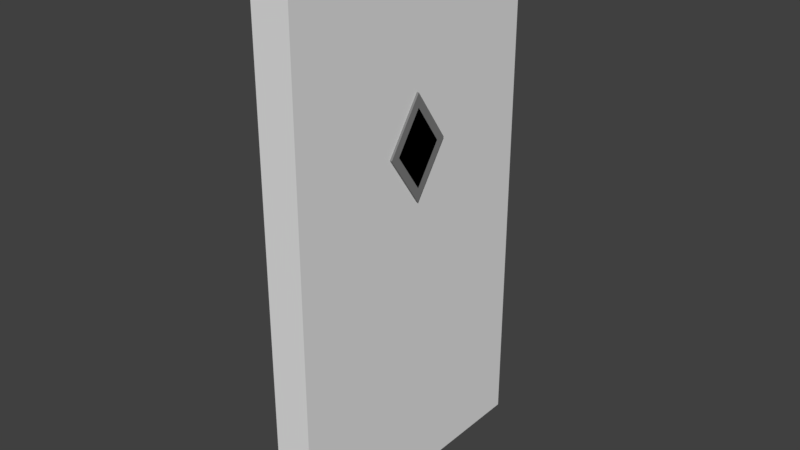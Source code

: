 # Source: PDA.blend  (saved by Blender 2.79.0; exported with 4.5.12 LTS)
import bpy
from mathutils import Matrix  # noqa: F401  (used for matrix-valued properties, if any)

bpy.ops.wm.read_factory_settings(use_empty=True)
scene = bpy.context.scene
scene.name = 'Scene'

# ---- collections
col_collection_1 = bpy.data.collections.new('Collection 1'); scene.collection.children.link(col_collection_1)

# ---- materials (node trees are filled in below, after node groups)
mat_black = bpy.data.materials.new('black')
mat_black.alpha_threshold = 0.0
mat_black.use_transparent_shadow = False
mat_black.diffuse_color = (0.0, 0.0, 0.0, 1.0)
mat_black.roughness = 0.5
mat_gray25 = bpy.data.materials.new('gray25')
mat_gray25.alpha_threshold = 0.0
mat_gray25.use_transparent_shadow = False
mat_gray25.diffuse_color = (0.05088, 0.05088, 0.05088, 1.0)
mat_gray25.roughness = 0.5
mat_gray50 = bpy.data.materials.new('gray50')
mat_gray50.alpha_threshold = 0.0
mat_gray50.use_transparent_shadow = False
mat_gray50.diffuse_color = (0.214, 0.214, 0.214, 1.0)
mat_gray50.roughness = 0.5

# ---- material node trees

# ---- world
world_world = bpy.data.worlds.new('World'); scene.world = world_world
world_world.color = (0.05088, 0.05088, 0.05088)
world_world.use_sun_shadow = False
world_world.sun_shadow_jitter_overblur = 0.0
world_world.cycles.sampling_method = 'MANUAL'

# ---- meshes
me_phoneflat_m = bpy.data.meshes.new('PhoneFlat_m')
me_phoneflat_m.from_pydata([(0.006057, -0.3649, 0.6787), (-0.03132, -0.3649, -0.67), (0.006057, 0.3656, -0.67), (-0.03132, 0.3656, -0.67), (0.006057, 0.3656, 0.6787), (-0.03132, -0.3239, -0.5334), (-0.03132, -0.3239, 0.5236), (-0.03132, 0.3247, 0.5236), (-0.03132, 0.3247, -0.5334), (-0.02832, -0.05142, -0.6011), (-0.03724, -0.01728, -0.6424), (-0.02832, -0.043, -0.6297), (-0.02832, 0.009148, -0.6535), (-0.02832, -0.02042, -0.6493), (-0.02832, 0.03632, -0.6411), (-0.02832, 0.05247, -0.5861), (-0.02832, 0.05247, -0.616), (-0.02832, 0.03632, -0.561), (-0.02832, 0.009148, -0.5486), (-0.03724, -0.03664, -0.5765), (-0.03724, -0.04385, -0.6011), (-0.03724, -0.03664, -0.6256), (-0.03724, -0.01728, -0.5597), (-0.03724, 0.008071, -0.5561), (-0.03724, 0.008071, -0.6461), (-0.03724, 0.03137, -0.5667), (-0.03724, 0.04521, -0.5883), (-0.03724, 0.03137, -0.6354), (-0.03724, 0.04521, -0.6139), (-0.02832, -0.043, -0.5724), (-0.02832, -0.02042, -0.5528), (-0.03132, 0.3264, -0.5363), (-0.03132, 0.3264, 0.526), (-0.03132, -0.3281, 0.526), (-0.03132, -0.3281, -0.5363), (0.03561, 0.3656, 0.4708), (0.03562, -0.3649, -0.5849), (0.03562, 0.3656, -0.5849), (0.03561, -0.3649, 0.4708), (0.006057, -0.3649, -0.67), (-0.03132, 0.3364, 0.536), (-0.03132, -0.3649, 0.6787), (-0.03132, -0.3356, 0.536), (-0.03132, 0.3656, 0.6787), (-0.03132, 0.3364, -0.5458), (-0.03132, -0.3356, -0.5458), (0.03562, 0.3656, -0.05706), (0.03562, 0.0003686, -0.5849), (0.03561, -0.3649, -0.05706), (0.03561, 0.0003686, 0.4708), (0.03561, 0.0003686, -0.05706), (0.03562, 0.3656, 0.2069), (0.03562, -0.1823, -0.5849), (0.03561, -0.3649, 0.2069), (0.03561, 0.183, 0.4708), (0.03562, 0.3656, -0.321), (0.03562, 0.183, -0.5849), (0.03561, -0.3649, -0.321), (0.03561, -0.1823, 0.4708), (0.03561, -0.1823, -0.05706), (0.03562, 0.183, -0.05706), (0.03562, 0.0003686, -0.321), (0.03561, 0.183, 0.2069), (0.03562, 0.183, -0.321), (0.03562, -0.1823, -0.321), (0.03561, -0.1823, 0.2069), (0.03561, 0.09168, 0.2069), (0.03561, -0.09094, 0.2069), (0.03561, 0.0003686, 0.3388), (0.03561, 0.0003686, 0.07491), (0.05561, 0.0003686, 0.3037), (0.05561, 0.0003686, 0.2069), (0.05561, 0.06736, 0.2069), (0.05561, -0.06662, 0.2069), (0.05561, 0.0003686, 0.1101), (0.05561, 0.0003686, 0.3388), (0.05561, 0.09168, 0.2069), (0.05561, 0.0003686, 0.07491), (0.05561, -0.09094, 0.2069)], [], [(41, 0, 4, 43), (0, 41, 1, 39), (39, 1, 3, 2), (43, 4, 2, 3), (6, 42, 40, 7), (5, 45, 42, 6), (7, 40, 44, 8), (8, 44, 45, 5), (11, 9, 20, 21), (13, 11, 21, 10), (12, 13, 10, 24), (14, 12, 24, 27), (16, 14, 27, 28), (15, 16, 28, 26), (17, 15, 26, 25), (18, 17, 25, 23), (30, 18, 23, 22), (19, 21, 20), (22, 21, 19), (10, 21, 22), (10, 22, 23), (10, 23, 24), (24, 23, 25), (24, 25, 27), (27, 25, 26), (27, 26, 28), (9, 29, 19, 20), (29, 30, 22, 19), (31, 34, 33, 32), (37, 2, 4, 35, 51, 46, 55), (65, 58, 38, 53), (36, 39, 2, 37, 56, 47, 52), (35, 4, 0, 38, 58, 49, 54), (38, 0, 39, 36, 57, 48, 53), (42, 41, 43, 40), (45, 1, 41, 42), (40, 43, 3, 44), (44, 3, 1, 45), (64, 59, 48, 57), (63, 60, 50, 61), (62, 54, 49, 68, 66), (60, 62, 66, 69, 50), (46, 51, 62, 60), (51, 35, 54, 62), (56, 63, 61, 47), (37, 55, 63, 56), (55, 46, 60, 63), (52, 64, 57, 36), (47, 61, 64, 52), (61, 50, 59, 64), (59, 65, 53, 48), (50, 69, 67, 65, 59), (66, 68, 75, 76), (69, 66, 76, 77), (67, 69, 77, 78), (68, 67, 78, 75), (67, 68, 49, 58, 65), (71, 70, 73), (72, 70, 71), (73, 74, 71), (74, 72, 71), (70, 72, 76, 75), (74, 73, 78, 77), (72, 74, 77, 76), (73, 70, 75, 78)])
me_phoneflat_m.polygons.foreach_set('material_index', [1, 1, 1, 1, 1, 1, 1, 1, 1, 1, 1, 1, 1, 1, 1, 1, 1, 1, 1, 1, 1, 1, 1, 1, 1, 1, 1, 1, 0, 2, 2, 2, 2, 2, 2, 2, 2, 2, 2, 2, 2, 2, 2, 2, 2, 2, 2, 2, 2, 2, 2, 2, 2, 2, 2, 2, 2, 0, 0, 0, 0, 2, 2, 2, 2])
_uv = me_phoneflat_m.uv_layers.new(name='UVMap')
_uv.uv.foreach_set('vector', [0.2, 0.8, 0.8, 0.8, 0.8, 0.2, 0.2, 0.2, 0.2, 0.8, 0.8, 0.8, 0.8, 0.2, 0.2, 0.2, 0.2, 0.8, 0.8, 0.8, 0.8, 0.2, 0.2, 0.2, 0.2, 0.8, 0.8, 0.8, 0.8, 0.2, 0.2, 0.2, 0.2, 0.8, 0.8, 0.8, 0.8, 0.2, 0.2, 0.2, 0.2, 0.8, 0.8, 0.8, 0.8, 0.2, 0.2, 0.2, 0.2, 0.8, 0.8, 0.8, 0.8, 0.2, 0.2, 0.2, 0.2, 0.8, 0.8, 0.8, 0.8, 0.2, 0.2, 0.2, 0.2, 0.8, 0.8, 0.8, 0.8, 0.2, 0.2, 0.2, 0.2, 0.8, 0.8, 0.8, 0.8, 0.2, 0.2, 0.2, 0.2, 0.8, 0.8, 0.8, 0.8, 0.2, 0.2, 0.2, 0.2, 0.8, 0.8, 0.8, 0.8, 0.2, 0.2, 0.2, 0.2, 0.8, 0.8, 0.8, 0.8, 0.2, 0.2, 0.2, 0.2, 0.8, 0.8, 0.8, 0.8, 0.2, 0.2, 0.2, 0.2, 0.8, 0.8, 0.8, 0.8, 0.2, 0.2, 0.2, 0.2, 0.8, 0.8, 0.8, 0.8, 0.2, 0.2, 0.2, 0.2, 0.8, 0.8, 0.8, 0.8, 0.2, 0.2, 0.2, 0.2, 0.8, 0.8, 0.2, 0.8, 0.2, 0.2, 0.8, 0.8, 0.2, 0.8, 0.2, 0.2, 0.8, 0.8, 0.2, 0.8, 0.2, 0.2, 0.8, 0.8, 0.2, 0.8, 0.2, 0.2, 0.8, 0.8, 0.2, 0.8, 0.2, 0.2, 0.8, 0.8, 0.2, 0.8, 0.2, 0.2, 0.8, 0.8, 0.2, 0.8, 0.2, 0.2, 0.8, 0.8, 0.2, 0.8, 0.2, 0.2, 0.8, 0.8, 0.2, 0.8, 0.2, 0.2, 0.8, 0.8, 0.8, 0.8, 0.2, 0.2, 0.2, 0.2, 0.8, 0.8, 0.8, 0.8, 0.2, 0.2, 0.2, 0.0, 0.0, 1.0, 0.0, 1.0, 1.0, 0.0, 1.0, 0.2, 0.8, 0.8, 0.8, 0.8, 0.2, 0.2, 0.2, 0.2, 0.35, 0.2, 0.5, 0.2, 0.65, 0.65, 0.35, 0.8, 0.35, 0.8, 0.2, 0.65, 0.2, 0.2, 0.8, 0.8, 0.8, 0.8, 0.2, 0.2, 0.2, 0.2, 0.35, 0.2, 0.5, 0.2, 0.65, 0.2, 0.8, 0.8, 0.8, 0.8, 0.2, 0.2, 0.2, 0.2, 0.35, 0.2, 0.5, 0.2, 0.65, 0.2, 0.8, 0.8, 0.8, 0.8, 0.2, 0.2, 0.2, 0.2, 0.35, 0.2, 0.5, 0.2, 0.65, 0.2, 0.8, 0.8, 0.8, 0.8, 0.2, 0.2, 0.2, 0.2, 0.8, 0.8, 0.8, 0.8, 0.2, 0.2, 0.2, 0.2, 0.8, 0.8, 0.8, 0.8, 0.2, 0.2, 0.2, 0.2, 0.8, 0.8, 0.8, 0.8, 0.2, 0.2, 0.2, 0.35, 0.35, 0.5, 0.35, 0.5, 0.2, 0.35, 0.2, 0.35, 0.65, 0.5, 0.65, 0.5, 0.5, 0.35, 0.5, 0.65, 0.65, 0.8, 0.65, 0.8, 0.5, 0.725, 0.5, 0.65, 0.575, 0.5, 0.65, 0.65, 0.65, 0.65, 0.575, 0.575, 0.5, 0.5, 0.5, 0.5, 0.8, 0.65, 0.8, 0.65, 0.65, 0.5, 0.65, 0.65, 0.8, 0.8, 0.8, 0.8, 0.65, 0.65, 0.65, 0.2, 0.65, 0.35, 0.65, 0.35, 0.5, 0.2, 0.5, 0.2, 0.8, 0.35, 0.8, 0.35, 0.65, 0.2, 0.65, 0.35, 0.8, 0.5, 0.8, 0.5, 0.65, 0.35, 0.65, 0.2, 0.35, 0.35, 0.35, 0.35, 0.2, 0.2, 0.2, 0.2, 0.5, 0.35, 0.5, 0.35, 0.35, 0.2, 0.35, 0.35, 0.5, 0.5, 0.5, 0.5, 0.35, 0.35, 0.35, 0.5, 0.35, 0.65, 0.35, 0.65, 0.2, 0.5, 0.2, 0.5, 0.5, 0.575, 0.5, 0.65, 0.425, 0.65, 0.35, 0.5, 0.35, 0.65, 0.575, 0.725, 0.5, 0.725, 0.5, 0.65, 0.575, 0.575, 0.5, 0.65, 0.575, 0.65, 0.575, 0.575, 0.5, 0.65, 0.425, 0.575, 0.5, 0.575, 0.5, 0.65, 0.425, 0.725, 0.5, 0.65, 0.425, 0.65, 0.425, 0.725, 0.5, 0.65, 0.425, 0.725, 0.5, 0.8, 0.5, 0.8, 0.35, 0.65, 0.35, 0.65, 0.5, 0.705, 0.5, 0.65, 0.445, 0.65, 0.555, 0.705, 0.5, 0.65, 0.5, 0.65, 0.445, 0.595, 0.5, 0.65, 0.5, 0.595, 0.5, 0.65, 0.555, 0.65, 0.5, 0.705, 0.5, 0.65, 0.555, 0.65, 0.575, 0.725, 0.5, 0.595, 0.5, 0.65, 0.445, 0.65, 0.425, 0.575, 0.5, 0.65, 0.555, 0.595, 0.5, 0.575, 0.5, 0.65, 0.575, 0.65, 0.445, 0.705, 0.5, 0.725, 0.5, 0.65, 0.425])
me_phoneflat_m.materials.append(mat_black)
me_phoneflat_m.materials.append(mat_gray25)
me_phoneflat_m.materials.append(mat_gray50)
me_phoneflat_m.use_remesh_preserve_volume = False
me_phoneflat_m.use_remesh_preserve_attributes = False
me_phoneflat_m.use_mirror_vertex_groups = False
me_phoneflat_m.update()
me_cube_002 = bpy.data.meshes.new('Cube.002')
me_cube_002.from_pydata([(-0.05, -0.375, -0.7), (-0.05, -0.375, 0.7), (-0.05, 0.375, -0.7), (-0.05, 0.375, 0.7), (0.05, -0.375, -0.7), (0.05, -0.375, 0.7), (0.05, 0.375, -0.7), (0.05, 0.375, 0.7)], [], [(0, 1, 3, 2), (2, 3, 7, 6), (6, 7, 5, 4), (4, 5, 1, 0), (2, 6, 4, 0), (7, 3, 1, 5)])
me_cube_002.use_remesh_preserve_volume = False
me_cube_002.use_remesh_preserve_attributes = False
me_cube_002.use_mirror_vertex_groups = False
me_cube_002.update()

# ---- objects
ob_phoneflat = bpy.data.objects.new('PhoneFlat', me_phoneflat_m)
ob_bounds = bpy.data.objects.new('bounds', me_cube_002)
ob_ejectpoint = bpy.data.objects.new('ejectPoint', None)
ob_mountpoint = bpy.data.objects.new('mountPoint', None)
ob_muzzlepoint = bpy.data.objects.new('muzzlePoint', None)
ob_root = bpy.data.objects.new('root', None)

# ---- transforms, parenting, visibility, modifiers, constraints
ob_phoneflat.location = (0.0, 0.0, 0.0)
ob_phoneflat.show_transparent = True
ob_phoneflat.lineart.crease_threshold = 0.0
ob_bounds.location = (0.0, 0.0, 0.0)
ob_bounds.display_type = 'BOUNDS'
ob_bounds.lineart.crease_threshold = 0.0
ob_ejectpoint.location = (0.0, 0.0, 0.0)
ob_ejectpoint.rotation_mode = 'QUATERNION'
ob_ejectpoint.rotation_quaternion = (1.0, 0.0, 0.0, 0.0)
ob_ejectpoint.empty_display_type = 'SINGLE_ARROW'
ob_ejectpoint.empty_display_size = 0.5
ob_ejectpoint.empty_image_offset = (0.0, 0.0)
ob_ejectpoint.lineart.crease_threshold = 0.0
ob_mountpoint.location = (0.0, 0.0, 0.0)
ob_mountpoint.rotation_mode = 'QUATERNION'
ob_mountpoint.rotation_quaternion = (1.0, 0.0, 0.0, 0.0)
ob_mountpoint.empty_display_type = 'SINGLE_ARROW'
ob_mountpoint.empty_display_size = 0.5
ob_mountpoint.empty_image_offset = (0.0, 0.0)
ob_mountpoint.lineart.crease_threshold = 0.0
ob_muzzlepoint.location = (0.0, 0.0, 0.0)
ob_muzzlepoint.rotation_mode = 'QUATERNION'
ob_muzzlepoint.rotation_quaternion = (1.0, 0.0, 0.0, 0.0)
ob_muzzlepoint.empty_display_type = 'SINGLE_ARROW'
ob_muzzlepoint.empty_display_size = 0.5
ob_muzzlepoint.empty_image_offset = (0.0, 0.0)
ob_muzzlepoint.lineart.crease_threshold = 0.0
ob_root.location = (0.0, 0.0, 0.0)
ob_root.rotation_mode = 'QUATERNION'
ob_root.rotation_quaternion = (1.0, 0.0, 0.0, 0.0)
ob_root.empty_display_type = 'SINGLE_ARROW'
ob_root.empty_display_size = 0.5
ob_root.empty_image_offset = (0.0, 0.0)
ob_root.lineart.crease_threshold = 0.0

# ---- collection membership
col_collection_1.objects.link(ob_phoneflat)
col_collection_1.objects.link(ob_bounds)
col_collection_1.objects.link(ob_ejectpoint)
col_collection_1.objects.link(ob_mountpoint)
col_collection_1.objects.link(ob_muzzlepoint)
col_collection_1.objects.link(ob_root)

# ---- scene / render settings (as saved in the file)
scene.frame_start = 1; scene.frame_end = 250; scene.frame_set(1)
scene.render.engine = 'BLENDER_EEVEE_NEXT'
scene.render.resolution_percentage = 50
scene.render.dither_intensity = 0.0
scene.cycles.use_denoising = False
scene.cycles.samples = 128
scene.cycles.sampling_pattern = 'TABULATED_SOBOL'
scene.cycles.use_adaptive_sampling = False
scene.cycles.use_light_tree = False
scene.cycles.blur_glossy = 0.0
scene.cycles.sample_clamp_indirect = 0.0
scene.view_settings.view_transform = 'Standard'
bpy.context.view_layer.update()

# ---- added for rendering (the .blend has no active camera and no usable light): camera, sun
cam_auto = bpy.data.cameras.new('AutoCamera')
cam_auto.lens = 50.0
cam_auto.sensor_width = 36.0
cam_auto.clip_end = 1000.0
ob_auto_camera = bpy.data.objects.new('AutoCamera', cam_auto)
scene.collection.objects.link(ob_auto_camera)
ob_auto_camera.location = (1.47553, -1.76727, 1.17818)
ob_auto_camera.rotation_euler = (1.09748, -7.21219e-08, 0.694738)
scene.camera = ob_auto_camera
light_auto_sun = bpy.data.lights.new('AutoSun', 'SUN')
light_auto_sun.energy = 3.0
light_auto_sun.angle = 0.0523599
ob_auto_sun = bpy.data.objects.new('AutoSun', light_auto_sun)
scene.collection.objects.link(ob_auto_sun)
ob_auto_sun.rotation_euler = (0.872665, 0.174533, 0.523599)
bpy.context.view_layer.update()
